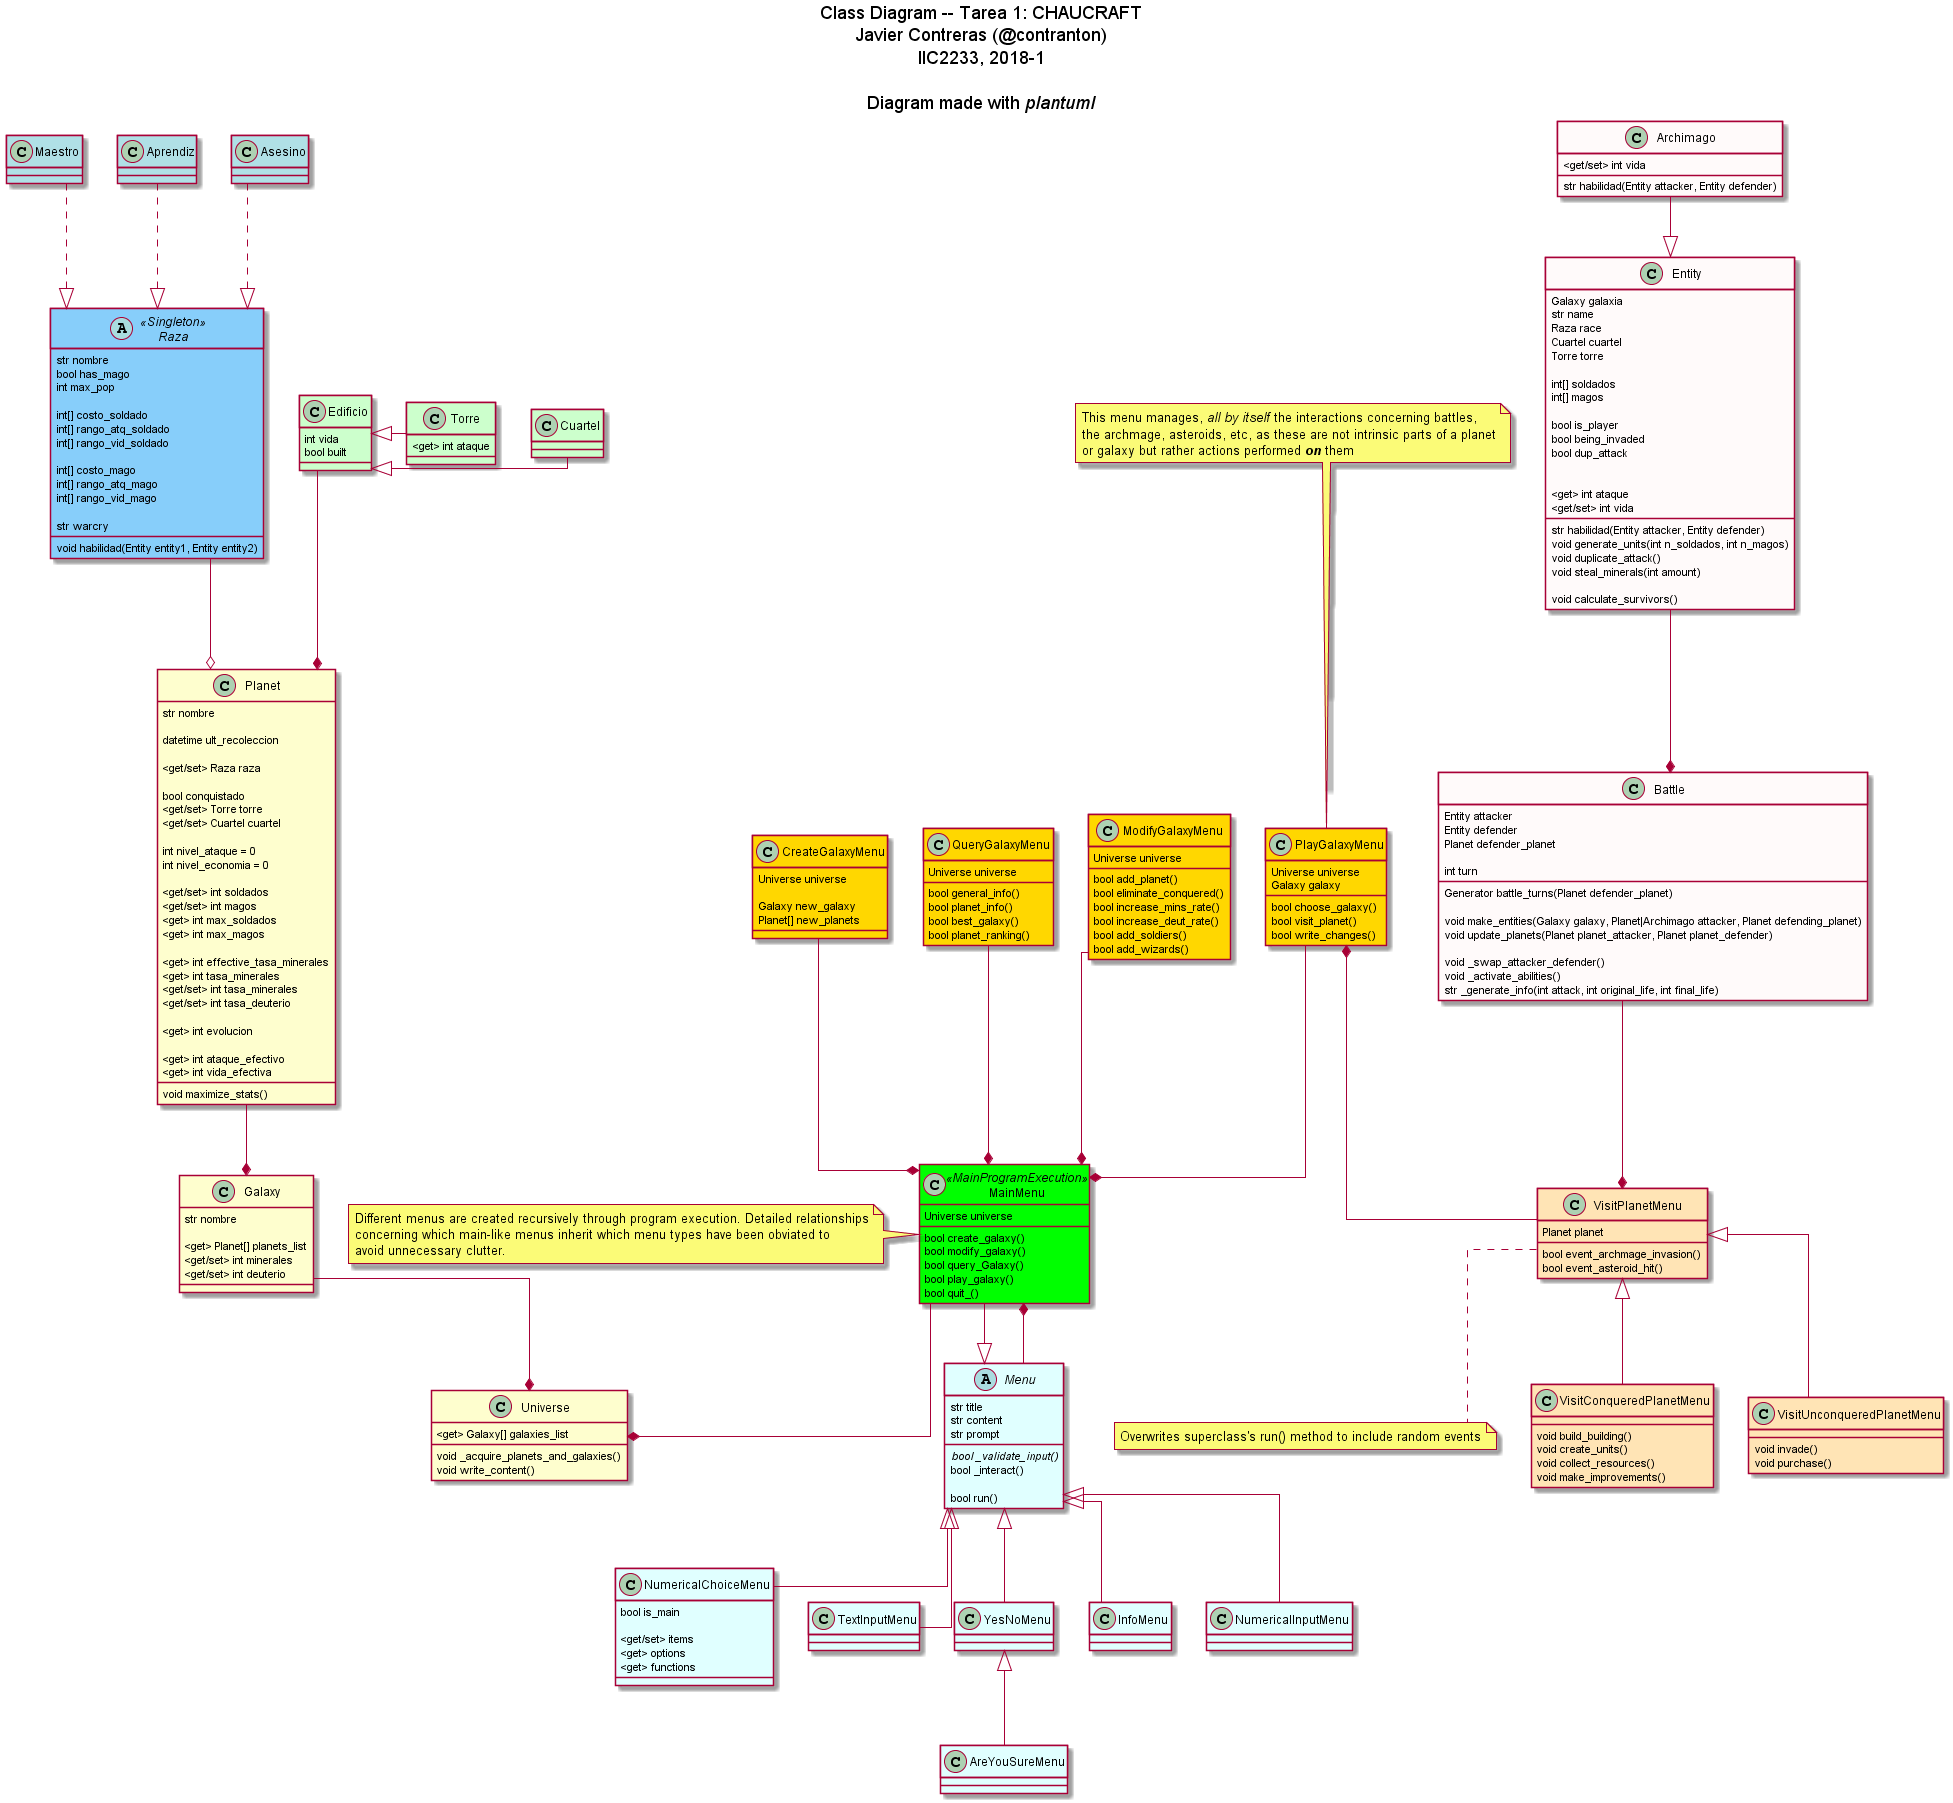

The diagram above was rendered by PlantUML. Its source (embedded in the PNG):
@startuml
skinparam Linetype ortho

skinparam class{
	  BackgroundColor<< MainProgramExecution>> Lime
}

title Class Diagram -- Tarea 1: CHAUCRAFT\nJavier Contreras (@contranton)\nIIC2233, 2018-1\n\nDiagram made with <i>plantuml</i>

class Universe{
      
      <get> Galaxy[] galaxies_list

      void _acquire_planets_and_galaxies()
      void write_content()
}

class Galaxy{
      str nombre
      
      <get> Planet[] planets_list
      <get/set> int minerales
      <get/set> int deuterio
}

Class Edificio #physical{
      int vida
      bool built
}

Class Cuartel #physical

Class Torre #physical{
      <get> int ataque
}

Edificio ^- Cuartel
Edificio ^- Torre

Class Planet{
      str nombre

      datetime ult_recoleccion

      <get/set> Raza raza

      bool conquistado
      <get/set> Torre torre
      <get/set> Cuartel cuartel

      int nivel_ataque = 0
      int nivel_economia = 0

      <get/set> int soldados 
      <get/set> int magos
      <get> int max_soldados
      <get> int max_magos
      
      <get> int effective_tasa_minerales
      <get> int tasa_minerales
      <get/set> int tasa_minerales
      <get/set> int tasa_deuterio
      
      <get> int evolucion
      
      <get> int ataque_efectivo
      <get> int vida_efectiva

      void maximize_stats()

}

Edificio --* Planet

Planet --* Galaxy
Galaxy --* Universe

abstract Class Raza<< Singleton >> #lightskyblue{

	 str nombre
	 bool has_mago
	 int max_pop

	 int[] costo_soldado
	 int[] rango_atq_soldado
	 int[] rango_vid_soldado

	 int[] costo_mago
	 int[] rango_atq_mago
	 int[] rango_vid_mago

	 str warcry

	 void habilidad(Entity entity1, Entity entity2)
}

 Class Maestro #powderblue

 Class Aprendiz #powderblue

 Class Asesino #powderblue

Maestro ..|> Raza
Aprendiz ..|> Raza
Asesino ..|> Raza

Raza --o Planet



abstract class Menu #lightcyan{
	 str title
	 str content
	 str prompt

	 {abstract} bool _validate_input()
	 bool _interact()

	 bool run()
}

 class NumericalChoiceMenu #lightcyan{
	 bool is_main

	 <get/set> items
	 <get> options
	 <get> functions
}

 class TextInputMenu #lightcyan

 class YesNoMenu #lightcyan

 class AreYouSureMenu #lightcyan

 class InfoMenu #lightcyan

 class NumericalInputMenu #lightcyan

Menu ^-- NumericalChoiceMenu
Menu ^-- TextInputMenu
Menu ^-- YesNoMenu
Menu ^-- InfoMenu
Menu ^-- NumericalInputMenu

YesNoMenu ^-- AreYouSureMenu

class MainMenu << MainProgramExecution >>{
      Universe universe

      bool create_galaxy()
      bool modify_galaxy()
      bool query_Galaxy()
      bool play_galaxy()
      bool quit_()
}

class CreateGalaxyMenu #gold{
      Universe universe

      Galaxy new_galaxy
      Planet[] new_planets
}

note left of MainMenu
     Different menus are created recursively through program execution. Detailed relationships
     concerning which main-like menus inherit which menu types have been obviated to
     avoid unnecessary clutter.
end note

class QueryGalaxyMenu #gold{
      Universe universe

      bool general_info()
      bool planet_info()
      bool best_galaxy()
      bool planet_ranking()
}

class ModifyGalaxyMenu #gold{
      Universe universe

      bool add_planet()
      bool eliminate_conquered()
      bool increase_mins_rate()
      bool increase_deut_rate()
      bool add_soldiers()
      bool add_wizards()
}

class PlayGalaxyMenu #gold{
      Universe universe
      Galaxy galaxy

      bool choose_galaxy()
      bool visit_planet()
      bool write_changes()
}

class VisitConqueredPlanetMenu #moccasin {

      void build_building()
      void create_units()
      void collect_resources()
      void make_improvements()
}

class VisitUnconqueredPlanetMenu #moccasin {
      
      void invade()
      void purchase()
}

class VisitPlanetMenu #moccasin{
      Planet planet

      bool event_archmage_invasion()
      bool event_asteroid_hit()
}

note bottom of VisitPlanetMenu
     Overwrites superclass's run() method to include random events
     end note

PlayGalaxyMenu *-- VisitPlanetMenu
VisitPlanetMenu ^-- VisitUnconqueredPlanetMenu
VisitPlanetMenu ^-- VisitConqueredPlanetMenu



Menu ^-- MainMenu
MainMenu *-- Menu

MainMenu --* Universe


CreateGalaxyMenu --* MainMenu
ModifyGalaxyMenu --* MainMenu
QueryGalaxyMenu --* MainMenu
PlayGalaxyMenu --* MainMenu

note top of PlayGalaxyMenu
     This menu manages, <i>all by itself</i> the interactions concerning battles,
     the archmage, asteroids, etc, as these are not intrinsic parts of a planet
     or galaxy but rather actions performed <i><b>on</b></i> them
end note

Class Entity #snow{
      Galaxy galaxia
      str name
      Raza race
      Cuartel cuartel
      Torre torre
      
      int[] soldados
      int[] magos

      bool is_player
      bool being_invaded
      bool dup_attack

      str habilidad(Entity attacker, Entity defender)
      void generate_units(int n_soldados, int n_magos)

      <get> int ataque
      <get/set> int vida

      void duplicate_attack()
      void steal_minerals(int amount)

      void calculate_survivors()
}

Class Archimago #snow{
      <get/set> int vida
      str habilidad(Entity attacker, Entity defender)
}

Class Battle #snow{
      Entity attacker
      Entity defender
      Planet defender_planet

      int turn

      Generator battle_turns(Planet defender_planet)

      void make_entities(Galaxy galaxy, Planet|Archimago attacker, Planet defending_planet)
      void update_planets(Planet planet_attacker, Planet planet_defender)

      void _swap_attacker_defender()
      void _activate_abilities()
      str _generate_info(int attack, int original_life, int final_life)
}

Entity --* Battle
Archimago --^ Entity
Battle --* VisitPlanetMenu

@enduml